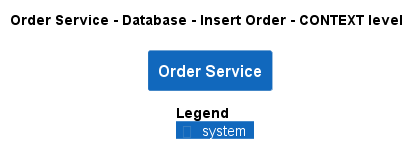

The diagram above was rendered by PlantUML. Its source (embedded in the PNG):
@startuml
!pragma layout smetana
!include ..\..\..\..\..\..\.c4s\C4_Context.puml

AddElementTag("state:new", $bgColor=green, $fontColor=#ffffff, $borderColor=green, $shadowing="False")
AddElementTag("state:changed", $bgColor=orange, $fontColor=#ffffff, $borderColor=orange, $shadowing="False")
AddElementTag("state:removed", $bgColor=red, $fontColor=#ffffff, $borderColor=red, $shadowing="False")

AddRelTag("state:new", $textColor=green, $lineColor=green)
AddRelTag("state:changed", $textColor=orange, $lineColor=orange)
AddRelTag("state:removed", $textColor=red, $lineColor=red)

SHOW_PERSON_PORTRAIT()
LAYOUT_TOP_DOWN()

skinparam linetype polyline

title Order Service - Database - Insert Order - CONTEXT level

System(ECommercePlatform.SoftwareSystems.OrderService, "Order Service", "")



SHOW_LEGEND()
@enduml